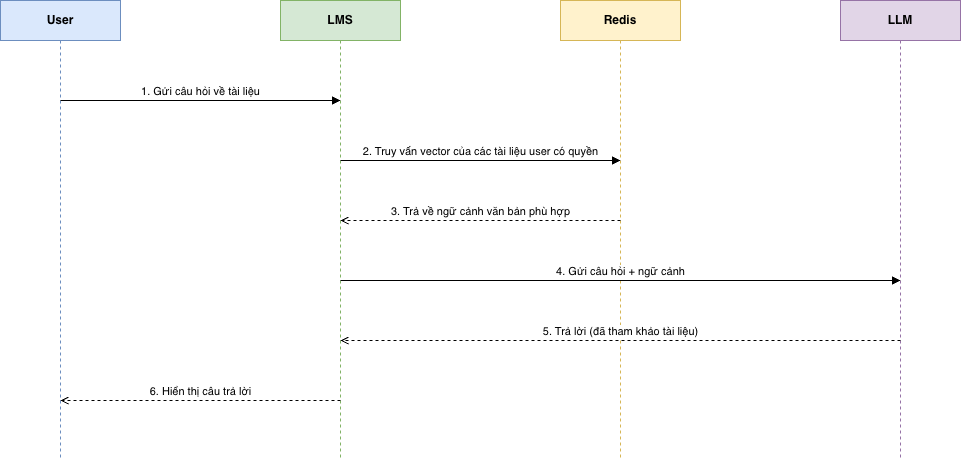

The diagram above was exported from draw.io. Its source (the exported page's mxGraphModel, read from the mxfile embedded in the PNG):
<mxGraphModel dx="1343" dy="750" grid="0" gridSize="10" guides="1" tooltips="1" connect="1" arrows="1" fold="1" page="1" pageScale="1" pageWidth="3300" pageHeight="4681" math="0" shadow="0">
  <root>
    <mxCell id="0" />
    <mxCell id="1" parent="0" />
    <mxCell id="Xsym9NobFE3DslCgvGa_-1" parent="1" style="shape=umlLifeline;perimeter=lifelinePerimeter;whiteSpace=wrap;html=1;container=0;collapsible=0;recursiveResize=0;outlineConnect=0;fillColor=#dae8fc;strokeColor=#6c8ebf;fontStyle=1;" value="User" vertex="1">
      <mxGeometry height="460" width="120" x="313" y="503" as="geometry" />
    </mxCell>
    <mxCell id="Xsym9NobFE3DslCgvGa_-2" parent="1" style="shape=umlLifeline;perimeter=lifelinePerimeter;whiteSpace=wrap;html=1;container=0;collapsible=0;recursiveResize=0;outlineConnect=0;fillColor=#d5e8d4;strokeColor=#82b366;fontStyle=1;" value="LMS" vertex="1">
      <mxGeometry height="460" width="120" x="593" y="503" as="geometry" />
    </mxCell>
    <mxCell id="Xsym9NobFE3DslCgvGa_-3" parent="1" style="shape=umlLifeline;perimeter=lifelinePerimeter;whiteSpace=wrap;html=1;container=0;collapsible=0;recursiveResize=0;outlineConnect=0;fillColor=#fff2cc;strokeColor=#d6b656;fontStyle=1;" value="Redis" vertex="1">
      <mxGeometry height="460" width="120" x="873" y="503" as="geometry" />
    </mxCell>
    <mxCell id="Xsym9NobFE3DslCgvGa_-4" parent="1" style="shape=umlLifeline;perimeter=lifelinePerimeter;whiteSpace=wrap;html=1;container=0;collapsible=0;recursiveResize=0;outlineConnect=0;fillColor=#e1d5e7;strokeColor=#9673a6;fontStyle=1;" value="LLM" vertex="1">
      <mxGeometry height="460" width="120" x="1153" y="503" as="geometry" />
    </mxCell>
    <mxCell id="Xsym9NobFE3DslCgvGa_-5" edge="1" parent="1" style="html=1;verticalAlign=bottom;endArrow=block;endFill=1;" value="1. Gửi câu hỏi về tài liệu">
      <mxGeometry relative="1" as="geometry">
        <mxPoint x="373" y="603" as="sourcePoint" />
        <mxPoint x="653" y="603" as="targetPoint" />
      </mxGeometry>
    </mxCell>
    <mxCell id="Xsym9NobFE3DslCgvGa_-6" edge="1" parent="1" style="html=1;verticalAlign=bottom;endArrow=block;endFill=1;" value="2. Truy vấn vector của các tài liệu user có quyền">
      <mxGeometry relative="1" as="geometry">
        <mxPoint x="653" y="663" as="sourcePoint" />
        <mxPoint x="933" y="663" as="targetPoint" />
      </mxGeometry>
    </mxCell>
    <mxCell id="Xsym9NobFE3DslCgvGa_-7" edge="1" parent="1" style="html=1;verticalAlign=bottom;endArrow=open;endFill=0;dashed=1;" value="3. Trả về ngữ cảnh văn bản phù hợp">
      <mxGeometry relative="1" as="geometry">
        <mxPoint x="933" y="723" as="sourcePoint" />
        <mxPoint x="653" y="723" as="targetPoint" />
      </mxGeometry>
    </mxCell>
    <mxCell id="Xsym9NobFE3DslCgvGa_-8" edge="1" parent="1" style="html=1;verticalAlign=bottom;endArrow=block;endFill=1;" value="4. Gửi câu hỏi + ngữ cảnh">
      <mxGeometry relative="1" as="geometry">
        <mxPoint x="653" y="783" as="sourcePoint" />
        <mxPoint x="1213" y="783" as="targetPoint" />
      </mxGeometry>
    </mxCell>
    <mxCell id="Xsym9NobFE3DslCgvGa_-9" edge="1" parent="1" style="html=1;verticalAlign=bottom;endArrow=open;endFill=0;dashed=1;" value="5. Trả lời (đã tham khảo tài liệu)">
      <mxGeometry relative="1" as="geometry">
        <mxPoint x="1213" y="843" as="sourcePoint" />
        <mxPoint x="653" y="843" as="targetPoint" />
      </mxGeometry>
    </mxCell>
    <mxCell id="Xsym9NobFE3DslCgvGa_-10" edge="1" parent="1" style="html=1;verticalAlign=bottom;endArrow=open;endFill=0;dashed=1;" value="6. Hiển thị câu trả lời">
      <mxGeometry relative="1" as="geometry">
        <mxPoint x="653" y="903" as="sourcePoint" />
        <mxPoint x="373" y="903" as="targetPoint" />
      </mxGeometry>
    </mxCell>
  </root>
</mxGraphModel>